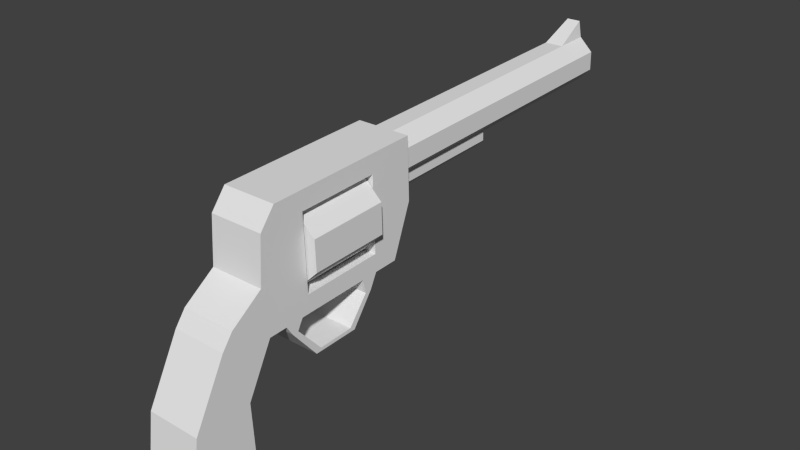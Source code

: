 # Source: gun.blend  (saved by Blender 2.76.0; exported with 4.5.12 LTS)
import bpy
from mathutils import Matrix  # noqa: F401  (used for matrix-valued properties, if any)

bpy.ops.wm.read_factory_settings(use_empty=True)
scene = bpy.context.scene
scene.name = 'Scene'

# ---- collections
col_collection_8 = bpy.data.collections.new('Collection 8'); scene.collection.children.link(col_collection_8)

# ---- materials (node trees are filled in below, after node groups)
mat_material_001 = bpy.data.materials.new('Material.001')
mat_material_001.alpha_threshold = 0.0
mat_material_001.use_transparent_shadow = False
mat_material_001.roughness = 0.5

# ---- material node trees

# ---- world
world_world = bpy.data.worlds.new('World'); scene.world = world_world
world_world.color = (0.05088, 0.05088, 0.05088)
world_world.use_sun_shadow = False
world_world.sun_shadow_jitter_overblur = 0.0
world_world.cycles.sampling_method = 'MANUAL'
world_world.cycles.sample_map_resolution = 256

# ---- meshes
me_cylinder_002 = bpy.data.meshes.new('Cylinder.002')
me_cylinder_002.from_pydata([(-0.01848, 0.281, 0.1738), (-0.01848, 0.4365, 0.1794), (-0.01848, 0.2816, 0.1585), (-0.01848, 0.437, 0.1641), (-0.007654, 0.282, 0.1477), (-0.007654, 0.4374, 0.1533), (0.007654, 0.282, 0.1477), (0.007654, 0.4374, 0.1533), (0.01848, 0.2816, 0.1585), (0.01848, 0.437, 0.1641), (0.01848, 0.281, 0.1738), (0.01848, 0.4365, 0.1794), (0.0339, 0.2559, 0.08338), (0.0339, 0.2771, 0.2247), (0.0339, 0.2246, 0.08225), (0.0339, 0.2196, 0.2227), (-0.0339, 0.2559, 0.08338), (-0.0339, 0.2771, 0.2247), (-0.0339, 0.2246, 0.08225), (-0.0339, 0.2196, 0.2227), (0.0339, 0.2204, 0.1994), (-0.0339, 0.2204, 0.1994), (0.0339, 0.2238, 0.1047), (-0.0339, 0.2238, 0.1047), (0.0339, 0.05732, 0.1357), (0.0339, 0.06525, 0.07653), (0.0339, 0.07975, 0.2176), (-0.0339, 0.07975, 0.2176), (-0.0339, 0.05732, 0.1357), (-0.0339, 0.06525, 0.07653), (0.0339, 0.06104, 0.1936), (-0.0339, 0.06104, 0.1936), (-0.0339, 0.1203, 0.101), (-0.0339, 0.1169, 0.1956), (0.0339, 0.1203, 0.101), (0.0339, 0.1169, 0.1956), (-0.0339, 0.2799, 0.1471), (0.0339, 0.2799, 0.1471), (0.0339, 0.01776, 0.1074), (0.0339, 0.004373, 0.08935), (-0.0339, 0.01776, 0.1074), (-0.0339, 0.004373, 0.08935), (-0.0339, 0.0337, 0.01567), (0.0339, 0.0337, 0.01567), (-0.0339, -0.03583, 0.01317), (0.0339, -0.03583, 0.01317), (-0.0339, 0.03775, -0.06401), (0.0339, 0.03775, -0.06401), (-0.0339, -0.04632, -0.06703), (0.0339, -0.04632, -0.06703), (-0.0339, 0.2137, 0.04137), (0.0339, 0.2137, 0.04137), (-0.0339, 0.08885, 0.03633), (0.0339, 0.08885, 0.03633), (0.0339, 0.06525, 0.07653), (-0.0339, 0.06525, 0.07653), (0.0339, 0.08827, 0.07735), (-0.0339, 0.08827, 0.07735), (0.0339, 0.111, 0.07817), (-0.0339, 0.111, 0.07817), (0.0339, 0.2032, 0.08148), (-0.0339, 0.2032, 0.08148), (-0.0339, 0.2155, 0.06398), (0.0339, 0.2155, 0.06398), (0.0339, 0.2074, 0.06369), (-0.0339, 0.2074, 0.06369), (-0.0339, 0.1041, 0.06542), (-0.0339, 0.09605, 0.06513), (0.0339, 0.09605, 0.06513), (0.0339, 0.1041, 0.06542), (-0.0339, 0.1361, 0.02961), (-0.0339, 0.1294, 0.02524), (0.0339, 0.1294, 0.02524), (0.0339, 0.1361, 0.02961), (-0.0339, 0.1885, 0.02674), (0.0339, 0.1885, 0.02674), (0.0339, 0.1818, 0.03131), (-0.0339, 0.1818, 0.03131), (-0.01913, 0.1189, 0.1951), (-0.01913, 0.2188, 0.1987), (-0.04619, 0.1199, 0.168), (-0.04619, 0.2198, 0.1716), (-0.04619, 0.1212, 0.1298), (-0.04619, 0.2212, 0.1334), (-0.01913, 0.1222, 0.1028), (-0.01913, 0.2221, 0.1063), (0.01913, 0.1222, 0.1028), (0.01913, 0.2221, 0.1063), (0.04619, 0.1212, 0.1298), (0.04619, 0.2212, 0.1334), (0.04619, 0.1199, 0.168), (0.04619, 0.2198, 0.1716), (0.01913, 0.1189, 0.1951), (0.01913, 0.2188, 0.1987), (-0.01196, 0.2779, 0.2237), (-0.01196, 0.656, 0.2372), (-0.02887, 0.2785, 0.2068), (-0.02887, 0.6566, 0.2203), (-0.02887, 0.2794, 0.1829), (-0.02887, 0.6575, 0.1964), (-0.01196, 0.28, 0.166), (-0.01196, 0.6581, 0.1795), (0.01196, 0.28, 0.166), (0.01196, 0.6581, 0.1795), (0.02887, 0.2794, 0.1829), (0.02887, 0.6575, 0.1964), (0.02887, 0.2785, 0.2068), (0.02887, 0.6566, 0.2203), (0.01196, 0.2779, 0.2237), (0.01196, 0.656, 0.2372), (-0.01196, 0.6113, 0.2356), (0.01196, 0.6113, 0.2356), (-0.008827, 0.6553, 0.2579), (0.008827, 0.6553, 0.2579)], [], [(0, 1, 3, 2), (2, 3, 5, 4), (4, 5, 7, 6), (6, 7, 9, 8), (8, 9, 11, 10), (3, 1, 11, 9, 7, 5), (13, 15, 20, 22, 14, 12, 37), (19, 21, 33, 31, 27), (19, 17, 36, 16, 18, 23, 21), (17, 13, 37, 36), (12, 14, 18, 16), (17, 19, 15, 13), (15, 19, 27, 26), (28, 29, 41, 40), (26, 27, 31, 30), (30, 31, 28, 24), (14, 22, 34, 24, 25, 56, 58, 60), (23, 18, 61, 59, 57, 29, 28, 32), (20, 15, 26, 30, 35), (14, 60, 64, 63), (32, 28, 31, 33), (24, 34, 35, 30), (32, 33, 35, 34), (34, 22, 23, 32), (22, 20, 21, 23), (33, 21, 20, 35), (36, 37, 12, 16), (38, 40, 41, 39), (25, 24, 38, 39), (24, 28, 40, 38), (41, 29, 42, 44), (44, 42, 46, 48), (39, 41, 44, 45), (29, 25, 43, 42), (25, 39, 45, 43), (46, 47, 49, 48), (42, 43, 47, 46), (43, 45, 49, 47), (45, 44, 48, 49), (25, 29, 57, 56), (56, 57, 67, 68), (29, 25, 54, 55), (58, 59, 61, 60), (65, 62, 74, 77), (60, 61, 65, 64), (18, 14, 63, 62), (61, 18, 62, 65), (69, 68, 72, 73), (59, 58, 69, 66), (58, 56, 68, 69), (57, 59, 66, 67), (67, 66, 70, 71), (66, 69, 73, 70), (68, 67, 71, 72), (63, 64, 76, 75), (64, 65, 77, 76), (62, 63, 75, 74), (72, 75, 76, 73), (70, 77, 74, 71), (72, 71, 74, 75), (70, 73, 76, 77), (78, 79, 81, 80), (80, 81, 83, 82), (82, 83, 85, 84), (84, 85, 87, 86), (86, 87, 89, 88), (88, 89, 91, 90), (81, 79, 93, 91, 89, 87, 85, 83), (92, 93, 79, 78), (90, 91, 93, 92), (78, 80, 82, 84, 86, 88, 90, 92), (94, 110, 95, 97, 96), (96, 97, 99, 98), (98, 99, 101, 100), (100, 101, 103, 102), (102, 103, 105, 104), (104, 105, 107, 106), (111, 113, 112, 110), (106, 107, 109, 111, 108), (94, 96, 98, 100, 102, 104, 106, 108), (97, 95, 109, 107, 105, 103, 101, 99), (108, 111, 110, 94), (109, 95, 112, 113), (111, 109, 113), (110, 95, 112)])
_uv = me_cylinder_002.uv_layers.new(name='UVMap')
_uv.uv.foreach_set('vector', [0.9705, 0.3308, 0.9705, 0.4268, 0.9328, 0.4268, 0.9328, 0.3308, 0.8583, 0.2402, 0.8583, 0.3362, 0.8316, 0.3362, 0.8316, 0.2402, 0.8316, 0.2402, 0.8316, 0.3362, 0.7938, 0.3362, 0.7938, 0.2402, 0.7918, 0.2402, 0.7918, 0.3362, 0.7651, 0.3362, 0.7651, 0.2402, 0.7651, 0.2402, 0.7651, 0.3362, 0.7273, 0.3362, 0.7273, 0.2402, 0.9705, 0.3289, 0.9328, 0.3289, 0.9328, 0.2402, 0.9705, 0.2402, 0.9972, 0.2661, 0.9972, 0.3029, 0.579, 0.9402, 0.5465, 0.9402, 0.5465, 0.8816, 0.5465, 0.6438, 0.5465, 0.5874, 0.5642, 0.5874, 0.579, 0.745, 0.6723, 0.4513, 0.6723, 0.5098, 0.6138, 0.5098, 0.5823, 0.5098, 0.5933, 0.4513, 0.6723, 0.4513, 0.7048, 0.4513, 0.7048, 0.6465, 0.6899, 0.8041, 0.6723, 0.8041, 0.6723, 0.7476, 0.6723, 0.5098, 0.4014, 0.0009843, 0.5578, 0.0009843, 0.5578, 0.1762, 0.4014, 0.1762, 0.9845, 0.9956, 0.9669, 0.9956, 0.9669, 0.8253, 0.9845, 0.8253, 0.8221, 0.8253, 0.8546, 0.8253, 0.8546, 0.9956, 0.8221, 0.9956, 0.8546, 0.9956, 0.8546, 0.8253, 0.9335, 0.8253, 0.9335, 0.9956, 0.4144, 0.5729, 0.4261, 0.6978, 0.3879, 0.6681, 0.3939, 0.6307, 0.8535, 0.6551, 0.7048, 0.6551, 0.7048, 0.5964, 0.8535, 0.5964, 0.8535, 0.5964, 0.7048, 0.5964, 0.7048, 0.4513, 0.8535, 0.4513, 0.5465, 0.5874, 0.5465, 0.6438, 0.4881, 0.6438, 0.4533, 0.7366, 0.4565, 0.5874, 0.4695, 0.5874, 0.4824, 0.5874, 0.5344, 0.5874, 0.6723, 0.7476, 0.6723, 0.8041, 0.6602, 0.8041, 0.6081, 0.8041, 0.5953, 0.8041, 0.5823, 0.8041, 0.579, 0.6549, 0.6138, 0.7476, 0.5465, 0.8816, 0.5465, 0.9402, 0.4676, 0.9402, 0.4565, 0.8816, 0.4881, 0.8816, 0.5465, 0.5874, 0.5344, 0.5874, 0.5364, 0.5423, 0.541, 0.5423, 0.6138, 0.7476, 0.579, 0.6549, 0.5823, 0.5098, 0.6138, 0.5098, 0.4533, 0.7366, 0.4881, 0.6438, 0.4881, 0.8816, 0.4565, 0.8816, 0.3522, 0.4948, 0.3522, 0.3292, 0.4735, 0.3292, 0.4735, 0.4948, 0.202, 0.5539, 0.1405, 0.5539, 0.1405, 0.4008, 0.202, 0.4008, 0.2308, 0.4972, 0.2308, 0.3321, 0.3522, 0.3321, 0.3522, 0.4972, 0.1077, 0.5579, 0.04626, 0.5579, 0.04626, 0.4049, 0.1077, 0.4049, 0.4014, 0.1762, 0.5578, 0.1762, 0.5578, 0.3184, 0.4014, 0.3184, 0.1611, 0.9363, 0.002951, 0.9363, 0.002951, 0.8985, 0.1611, 0.8985, 0.3727, 0.8702, 0.3609, 0.9951, 0.3404, 0.9373, 0.3344, 0.8998, 0.1611, 0.9961, 0.002951, 0.9961, 0.002951, 0.9363, 0.1611, 0.9363, 0.3879, 0.6681, 0.4261, 0.6978, 0.4143, 0.8245, 0.3727, 0.8268, 0.3727, 0.8268, 0.4143, 0.8245, 0.4261, 0.9924, 0.3758, 0.9951, 0.1611, 0.8985, 0.002951, 0.8985, 0.002951, 0.7394, 0.1611, 0.7394, 0.1611, 0.5729, 0.3192, 0.5729, 0.3192, 0.6997, 0.1611, 0.6997, 0.3727, 0.8702, 0.3344, 0.8998, 0.3192, 0.7412, 0.3608, 0.7435, 0.3153, 0.8695, 0.3153, 0.9949, 0.1659, 0.9949, 0.1659, 0.8695, 0.1611, 0.6997, 0.3192, 0.6997, 0.3192, 0.8675, 0.1611, 0.8675, 0.3608, 0.7435, 0.3192, 0.7412, 0.3223, 0.5729, 0.3727, 0.5756, 0.1611, 0.7394, 0.002951, 0.7394, 0.002951, 0.5729, 0.1611, 0.5729, 0.9845, 0.9956, 0.9845, 0.8253, 0.9975, 0.8253, 0.9975, 0.9956, 0.8221, 0.8253, 0.8221, 0.9956, 0.7947, 0.9956, 0.7947, 0.8253, 0.0, 0.0, 0.0, 0.0, 0.0, 0.0, 0.0, 0.0, 0.9333, 0.8253, 0.9333, 0.6551, 0.9854, 0.6551, 0.9854, 0.8253, 0.6622, 0.8491, 0.6667, 0.8491, 0.6508, 0.9402, 0.6471, 0.9281, 0.9333, 0.6551, 0.9333, 0.8253, 0.894, 0.8253, 0.894, 0.6551, 0.8249, 0.6551, 0.8249, 0.8253, 0.7852, 0.8253, 0.7852, 0.6551, 0.6602, 0.8041, 0.6723, 0.8041, 0.6667, 0.8491, 0.6622, 0.8491, 0.4782, 0.556, 0.4737, 0.556, 0.4917, 0.4529, 0.4956, 0.4632, 0.9608, 0.4513, 0.9608, 0.6216, 0.9332, 0.6216, 0.9332, 0.4513, 0.4824, 0.5874, 0.4695, 0.5874, 0.4737, 0.556, 0.4782, 0.556, 0.5953, 0.8041, 0.6081, 0.8041, 0.604, 0.8355, 0.5994, 0.8355, 0.5994, 0.8355, 0.604, 0.8355, 0.6213, 0.9283, 0.6174, 0.9386, 0.9332, 0.4513, 0.9332, 0.6216, 0.8535, 0.6216, 0.8535, 0.4513, 0.7947, 0.8253, 0.7947, 0.9956, 0.7048, 0.9956, 0.7048, 0.8253, 0.541, 0.5423, 0.5364, 0.5423, 0.5213, 0.4634, 0.525, 0.4513, 0.894, 0.6551, 0.894, 0.8253, 0.8249, 0.8253, 0.8249, 0.6551, 0.7852, 0.6551, 0.7852, 0.8253, 0.7048, 0.8253, 0.7048, 0.6551, 0.4917, 0.4529, 0.525, 0.4513, 0.5213, 0.4634, 0.4956, 0.4632, 0.6213, 0.9283, 0.6471, 0.9281, 0.6508, 0.9402, 0.6174, 0.9386, 0.9669, 0.8253, 0.9669, 0.9956, 0.9335, 0.9956, 0.9335, 0.8253, 0.9866, 0.4513, 0.9866, 0.6216, 0.9608, 0.6216, 0.9608, 0.4513, 0.1087, 0.3216, 0.1616, 0.3216, 0.1616, 0.3868, 0.1087, 0.3868, 0.05578, 0.2294, 0.1087, 0.2294, 0.1087, 0.3216, 0.05578, 0.3216, 0.05578, 0.3216, 0.1087, 0.3216, 0.1087, 0.3868, 0.05578, 0.3868, 0.002886, 0.2294, 0.05578, 0.2294, 0.05578, 0.3216, 0.002886, 0.3216, 0.002886, 0.3216, 0.05578, 0.3216, 0.05578, 0.3868, 0.002886, 0.3868, 0.1616, 0.2294, 0.2144, 0.2294, 0.2144, 0.3216, 0.1616, 0.3216, 0.2485, 0.2294, 0.1929, 0.1642, 0.1929, 0.07202, 0.2485, 0.006824, 0.3273, 0.006824, 0.3829, 0.07202, 0.3829, 0.1642, 0.3273, 0.2294, 0.1087, 0.2294, 0.1616, 0.2294, 0.1616, 0.3216, 0.1087, 0.3216, 0.1616, 0.3216, 0.2144, 0.3216, 0.2144, 0.3868, 0.1616, 0.3868, 0.002886, 0.07202, 0.05854, 0.006824, 0.1372, 0.006824, 0.1929, 0.07202, 0.1929, 0.1642, 0.1372, 0.2294, 0.05854, 0.2294, 0.002886, 0.1642, 0.8698, 0.004698, 0.8698, 0.2106, 0.8698, 0.2382, 0.8281, 0.2382, 0.8281, 0.004698, 0.8281, 0.004698, 0.8281, 0.2382, 0.7691, 0.2382, 0.7691, 0.004698, 0.7691, 0.004698, 0.7691, 0.2382, 0.7273, 0.2382, 0.7273, 0.004698, 0.9725, 0.004698, 0.9725, 0.2382, 0.9135, 0.2382, 0.9135, 0.004698, 0.9135, 0.004698, 0.9135, 0.2382, 0.8718, 0.2382, 0.8718, 0.004698, 0.7254, 0.004698, 0.7254, 0.2382, 0.6664, 0.2382, 0.6664, 0.004698, 0.9308, 0.3404, 0.9231, 0.3971, 0.8795, 0.3971, 0.8718, 0.3404, 0.6664, 0.004698, 0.6664, 0.2382, 0.6246, 0.2382, 0.6246, 0.2106, 0.6246, 0.004698, 0.7511, 0.8278, 0.7899, 0.7896, 0.8449, 0.7896, 0.8837, 0.8278, 0.8837, 0.8818, 0.8449, 0.92, 0.7899, 0.92, 0.7511, 0.8818, 0.5737, 0.3303, 0.6154, 0.2897, 0.6744, 0.2897, 0.7161, 0.3303, 0.7161, 0.3877, 0.6744, 0.4283, 0.6154, 0.4283, 0.5737, 0.3877, 0.9308, 0.2402, 0.9308, 0.3404, 0.8718, 0.3404, 0.8718, 0.2402, 0.6744, 0.2897, 0.6154, 0.2897, 0.6231, 0.2402, 0.6667, 0.2402, 0.6246, 0.2106, 0.6246, 0.2382, 0.5737, 0.2382, 0.7521, 0.3948, 0.7273, 0.3814, 0.7521, 0.3381])
me_cylinder_002.materials.append(mat_material_001)
me_cylinder_002.use_remesh_preserve_volume = False
me_cylinder_002.use_remesh_preserve_attributes = False
me_cylinder_002.use_mirror_vertex_groups = False
me_cylinder_002.update()

# ---- objects
ob_gun = bpy.data.objects.new('Gun', me_cylinder_002)

# ---- transforms, parenting, visibility, modifiers, constraints
ob_gun.location = (0.0, 0.0, 0.0)
ob_gun.rotation_euler = (-12.57, -0.0, 0.0)
ob_gun.lineart.crease_threshold = 0.0

# ---- collection membership
col_collection_8.objects.link(ob_gun)

# ---- scene / render settings (as saved in the file)
scene.frame_start = 1; scene.frame_end = 80; scene.frame_set(70)
scene.render.engine = 'BLENDER_EEVEE_NEXT'
scene.render.resolution_percentage = 50
scene.render.dither_intensity = 0.0
scene.cycles.use_denoising = False
scene.cycles.samples = 10
scene.cycles.sampling_pattern = 'TABULATED_SOBOL'
scene.cycles.light_sampling_threshold = 0.0
scene.cycles.use_adaptive_sampling = False
scene.cycles.use_light_tree = False
scene.cycles.blur_glossy = 0.0
scene.cycles.pixel_filter_type = 'GAUSSIAN'
scene.cycles.sample_clamp_indirect = 0.0
scene.view_settings.view_transform = 'Standard'
bpy.context.view_layer.update()

# ---- added for rendering (the .blend has no active camera and no usable light): camera, sun
cam_auto = bpy.data.cameras.new('AutoCamera')
cam_auto.lens = 50.0
cam_auto.sensor_width = 36.0
cam_auto.clip_end = 1000.0
ob_auto_camera = bpy.data.objects.new('AutoCamera', cam_auto)
scene.collection.objects.link(ob_auto_camera)
ob_auto_camera.location = (0.722789, -0.561474, 0.67366)
ob_auto_camera.rotation_euler = (1.09748, -7.21219e-08, 0.694738)
scene.camera = ob_auto_camera
light_auto_sun = bpy.data.lights.new('AutoSun', 'SUN')
light_auto_sun.energy = 3.0
light_auto_sun.angle = 0.0523599
ob_auto_sun = bpy.data.objects.new('AutoSun', light_auto_sun)
scene.collection.objects.link(ob_auto_sun)
ob_auto_sun.rotation_euler = (0.872665, 0.174533, 0.523599)
bpy.context.view_layer.update()
